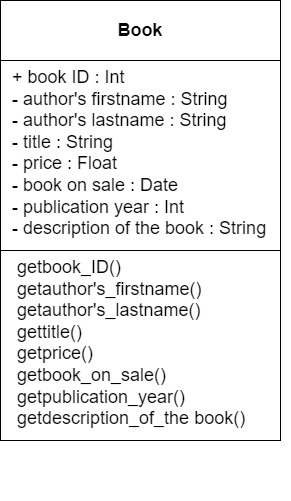

The diagram above was exported from draw.io. Its source (the exported page's mxGraphModel, read from the mxfile embedded in the PNG):
<mxGraphModel dx="1422" dy="767" grid="1" gridSize="10" guides="1" tooltips="1" connect="1" arrows="1" fold="1" page="1" pageScale="1" pageWidth="3300" pageHeight="4681" math="0" shadow="0">
  <root>
    <mxCell id="0" />
    <mxCell id="1" parent="0" />
    <mxCell id="CTVm3GKHrmY0J7Xw5oq8-1" value="" style="rounded=0;whiteSpace=wrap;html=1;" parent="1" vertex="1">
      <mxGeometry x="200" y="160" width="280" height="60" as="geometry" />
    </mxCell>
    <mxCell id="CTVm3GKHrmY0J7Xw5oq8-2" value="" style="rounded=0;whiteSpace=wrap;html=1;" parent="1" vertex="1">
      <mxGeometry x="200" y="220" width="280" height="190" as="geometry" />
    </mxCell>
    <mxCell id="CTVm3GKHrmY0J7Xw5oq8-3" value="+ book ID : Int&lt;br&gt;- author's firstname : String&lt;br&gt;- author's lastname&amp;nbsp;: String&lt;br&gt;&lt;span style=&quot;text-align: center&quot;&gt;- title : String&lt;br&gt;&lt;/span&gt;&lt;span style=&quot;text-align: center&quot;&gt;- price : Float&lt;br&gt;&lt;/span&gt;&lt;span style=&quot;text-align: center&quot;&gt;- book on sale : Date&lt;br&gt;&lt;/span&gt;&lt;span style=&quot;text-align: center&quot;&gt;- publication year : Int&lt;br&gt;&lt;/span&gt;&lt;span style=&quot;text-align: center&quot;&gt;- description of the book : String&lt;/span&gt;&lt;span style=&quot;text-align: center&quot;&gt;&lt;br&gt;&lt;/span&gt;" style="text;html=1;strokeColor=none;fillColor=none;align=left;verticalAlign=top;whiteSpace=wrap;rounded=0;fontSize=18;" parent="1" vertex="1">
      <mxGeometry x="210" y="220" width="280" height="210" as="geometry" />
    </mxCell>
    <mxCell id="CTVm3GKHrmY0J7Xw5oq8-12" value="Book" style="text;html=1;strokeColor=none;fillColor=none;align=center;verticalAlign=middle;whiteSpace=wrap;rounded=0;fontStyle=1;fontSize=18;" parent="1" vertex="1">
      <mxGeometry x="275" y="175" width="130" height="30" as="geometry" />
    </mxCell>
    <mxCell id="CTVm3GKHrmY0J7Xw5oq8-13" value="" style="rounded=0;whiteSpace=wrap;html=1;" parent="1" vertex="1">
      <mxGeometry x="200" y="410" width="280" height="190" as="geometry" />
    </mxCell>
    <mxCell id="CTVm3GKHrmY0J7Xw5oq8-15" value="getbook_ID()&lt;br&gt;getauthor's_firstname()&lt;br&gt;getauthor's_lastname()&lt;br&gt;&lt;span style=&quot;text-align: center&quot;&gt;gettitle()&lt;br&gt;&lt;/span&gt;&lt;span style=&quot;text-align: center&quot;&gt;getprice()&lt;br&gt;&lt;/span&gt;&lt;span style=&quot;text-align: center&quot;&gt;getbook_on_sale()&lt;br&gt;&lt;/span&gt;&lt;span style=&quot;text-align: center&quot;&gt;getpublication_year()&lt;br&gt;&lt;/span&gt;&lt;span style=&quot;text-align: center&quot;&gt;getdescription_of_the book()&lt;/span&gt;" style="text;html=1;strokeColor=none;fillColor=none;align=left;verticalAlign=top;whiteSpace=wrap;rounded=0;fontSize=18;" parent="1" vertex="1">
      <mxGeometry x="215" y="410" width="265" height="250" as="geometry" />
    </mxCell>
  </root>
</mxGraphModel>